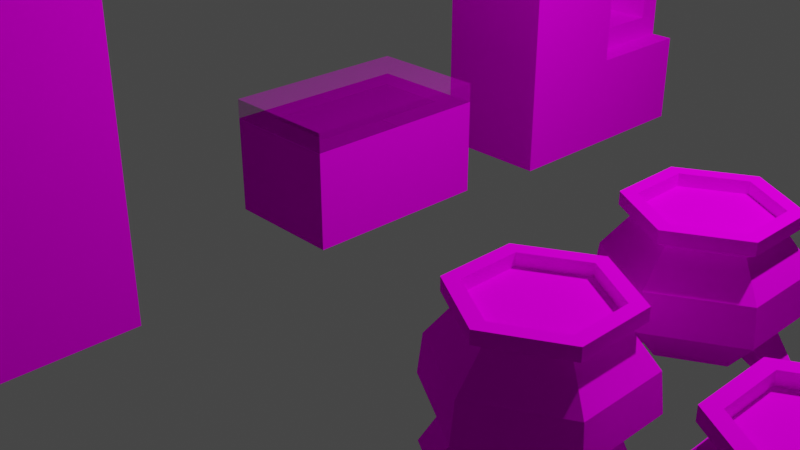 # Source: models.blend  (saved by Blender 2.83.19; exported with 4.5.12 LTS)
import bpy
from mathutils import Matrix  # noqa: F401  (used for matrix-valued properties, if any)

bpy.ops.wm.read_factory_settings(use_empty=True)
scene = bpy.context.scene
scene.name = 'Scene'

# ---- collections
col_collection = bpy.data.collections.new('Collection'); scene.collection.children.link(col_collection)

# ---- images (referenced by path relative to the original .blend; pixels are not part of the script)
import os
ASSET_DIR = os.environ.get("B2B_ASSET_DIR", "")  # directory of the original .blend (textures are referenced by path, not embedded)
HERE = os.path.dirname(os.path.abspath(__file__))  # packed textures are extracted next to this script under _unpacked/

def load_image(name, relpath, width, height, colorspace="sRGB"):
    """Load a texture the original file referenced (path relative to the .blend, or extracted next to this script)."""
    p = next((c for c in (os.path.join(HERE, relpath), os.path.join(ASSET_DIR, relpath)) if relpath and os.path.exists(c)), "")
    if p:
        img = bpy.data.images.load(p, check_existing=True)
        img.name = name
    else:  # same state as the original file: an image datablock whose file is absent (Cycles renders it pink)
        img = bpy.data.images.new(name, width, height)
        img.source = "FILE"
        img.filepath = "//" + (relpath or name)
    img.colorspace_settings.name = colorspace
    return img
img_objectatlas_png = load_image('ObjectAtlas.png', 'ObjectAtlas.png', 1024, 1024, 'sRGB')
img_objectatlas_png_003 = load_image('ObjectAtlas.png.003', 'ObjectAtlas.png', 1024, 1024, 'Non-Color')

# ---- materials (node trees are filled in below, after node groups)
mat_objectatlas = bpy.data.materials.new('ObjectAtlas')
mat_objectatlas.use_transparent_shadow = False
mat_objectatlas.diffuse_color = (1.0, 1.0, 1.0, 1.0)
mat_objectatlas.roughness = 1.0
mat_objectatlas.specular_intensity = 0.0
mat_objectatlas_001 = bpy.data.materials.new('ObjectAtlas.001')
mat_objectatlas_001.use_transparent_shadow = False
mat_objectatlas_001.diffuse_color = (1.0, 1.0, 1.0, 1.0)
mat_objectatlas_001.roughness = 1.0
mat_objectatlas_001.specular_intensity = 0.0

# ---- material node trees
mat_objectatlas.use_nodes = True; mat_objectatlas.node_tree.nodes.clear()
_N = mat_objectatlas.node_tree.nodes; _L = mat_objectatlas.node_tree.links
n0 = _N.new('ShaderNodeBsdfPrincipled'); n0.name = 'Principled BSDF'; n0.location = (10, 300)
n0.distribution = 'GGX'
n0.subsurface_method = 'BURLEY'
n0.inputs[2].default_value = 1.0
n0.inputs[3].default_value = 1.45
n0.inputs[13].default_value = 0.0
n0.inputs[27].default_value = (0.0, 0.0, 0.0, 1.0)
n0.inputs[28].default_value = 1.0
n1 = _N.new('ShaderNodeOutputMaterial'); n1.name = 'Material Output'; n1.location = (300, 300)
n2 = _N.new('ShaderNodeTexImage'); n2.name = 'Image Texture'; n2.location = (-300, 600)
n2.image = img_objectatlas_png
_L.new(n0.outputs[0], n1.inputs[0])
_L.new(n2.outputs[0], n0.inputs[0])
n1.is_active_output = True
mat_objectatlas_001.use_nodes = True; mat_objectatlas_001.node_tree.nodes.clear()
_N = mat_objectatlas_001.node_tree.nodes; _L = mat_objectatlas_001.node_tree.links
n0 = _N.new('ShaderNodeBsdfPrincipled'); n0.name = 'Principled BSDF'; n0.location = (10, 300)
n0.distribution = 'GGX'
n0.subsurface_method = 'BURLEY'
n0.inputs[2].default_value = 1.0
n0.inputs[3].default_value = 1.45
n0.inputs[13].default_value = 0.0
n0.inputs[27].default_value = (0.0, 0.0, 0.0, 1.0)
n0.inputs[28].default_value = 1.0
n1 = _N.new('ShaderNodeOutputMaterial'); n1.name = 'Material Output'; n1.location = (300, 300)
n2 = _N.new('ShaderNodeNormalMap'); n2.name = 'Normal Map'; n2.location = (-300, -300)
n2.label = 'Normal/Map'
n2.inputs[0].default_value = 0.0
n3 = _N.new('ShaderNodeTexImage'); n3.name = 'Image Texture'; n3.location = (-300, 600)
n3.image = img_objectatlas_png
n4 = _N.new('ShaderNodeTexImage'); n4.name = 'Image Texture.001'; n4.location = (-300, 0)
n4.image = img_objectatlas_png_003
_L.new(n0.outputs[0], n1.inputs[0])
_L.new(n2.outputs[0], n0.inputs[5])
_L.new(n3.outputs[0], n0.inputs[0])
_L.new(n4.outputs[0], n0.inputs[4])
n1.is_active_output = True

# ---- world
world_world = bpy.data.worlds.new('World'); scene.world = world_world
world_world.use_nodes = True; world_world.node_tree.nodes.clear()
_N = world_world.node_tree.nodes; _L = world_world.node_tree.links
n0 = _N.new('ShaderNodeOutputWorld'); n0.name = 'World Output'; n0.location = (300, 300)
n1 = _N.new('ShaderNodeBackground'); n1.name = 'Background'; n1.location = (10, 300)
n1.inputs[0].default_value = (0.05088, 0.05088, 0.05088, 1.0)
_L.new(n1.outputs[0], n0.inputs[0])
n0.is_active_output = True
world_world.color = (0.05088, 0.05088, 0.05088)
world_world.use_sun_shadow = False
world_world.sun_shadow_jitter_overblur = 0.0

# ---- cameras
cam_camera = bpy.data.cameras.new('Camera')
cam_camera.clip_end = 100.0
cam_camera.ortho_scale = 7.314

# ---- lights
light_light = bpy.data.lights.new('Light', 'POINT')
light_light.transmission_factor = 0.0
light_light.energy = 1000.0
light_light.shadow_soft_size = 0.1
light_light.shadow_maximum_resolution = 0.006
light_light.use_absolute_resolution = True

# ---- meshes
me_wardrobe = bpy.data.meshes.new('Wardrobe')
me_wardrobe.from_pydata([(0.5, 1.25, -4.053e-06), (0.5, -1.25, 3.815e-06), (-0.5, -1.25, 4.053e-06), (-0.5, 1.25, -3.815e-06), (0.5, -1.25, 1.0), (0.5, -1.25, 3.0), (-0.5, -1.25, 3.0), (-0.5, -1.25, 1.0), (0.5, 1.25, 3.0), (-0.5, 1.25, 3.0), (0.5, 1.25, 1.0), (-0.5, 1.25, 1.0), (-0.2498, 1.0, 2.75), (-0.2498, -1.0, 2.75), (-0.2498, -1.0, 1.25), (-0.2498, 1.0, 1.25), (0.5001, 1.0, 1.25), (0.5001, -1.0, 1.25), (0.5001, 1.0, 2.75), (0.5001, -1.0, 2.75), (0.7501, -1.25, 1.669e-06), (0.7501, 1.25, -6.437e-06), (0.7501, 1.25, 1.0), (0.7501, -1.25, 1.0)], [], [(0, 1, 2, 3), (4, 5, 6, 7), (5, 8, 9, 6), (8, 10, 11, 9), (12, 13, 14, 15), (11, 7, 6, 9), (16, 17, 4, 10), (18, 16, 10, 8), (17, 19, 5, 4), (19, 18, 8, 5), (15, 14, 17, 16), (12, 15, 16, 18), (14, 13, 19, 17), (13, 12, 18, 19), (3, 2, 7, 11), (0, 3, 11, 10), (2, 1, 4, 7), (20, 21, 22, 23), (23, 22, 10, 4), (20, 23, 4, 1), (22, 21, 0, 10), (21, 20, 1, 0)])
me_wardrobe.polygons.foreach_set('use_smooth', [True] * 22)
_k = set([(0, 3), (0, 21), (1, 2), (1, 20), (2, 3), (2, 7), (3, 11), (4, 5), (4, 10), (4, 23), (5, 6), (5, 8), (6, 7), (6, 9), (8, 9), (8, 10), (9, 11), (10, 22), (12, 13), (12, 15), (12, 18), (13, 14), (13, 19), (14, 15), (14, 17), (15, 16), (16, 17), (16, 18), (17, 19), (18, 19), (20, 21), (20, 23), (21, 22), (22, 23)])
me_wardrobe.attributes.new('sharp_edge', 'BOOLEAN', 'EDGE').data.foreach_set('value', [ (min(e.vertices), max(e.vertices)) in _k for e in me_wardrobe.edges])
_uv = me_wardrobe.uv_layers.new(name='UVMap')
_uv.uv.foreach_set('vector', [0.1797, 0.9062, 0.2578, 0.9062, 0.2578, 0.9375, 0.1797, 0.9375, 0.09375, 0.9375, 0.09375, 1.0, 0.0625, 1.0, 0.0625, 0.9375, 0.1797, 0.9062, 0.2578, 0.9062, 0.2578, 0.9375, 0.1797, 0.9375, 0.09375, 1.0, 0.09375, 0.9375, 0.0625, 0.9375, 0.0625, 1.0, 0.25, 0.9922, 0.1875, 0.9922, 0.1875, 0.9434, 0.25, 0.9434, 0.1016, 0.9355, 0.1797, 0.9355, 0.1797, 1.0, 0.1016, 1.0, 0.25, 0.9434, 0.1875, 0.9434, 0.1797, 0.9355, 0.2578, 0.9355, 0.25, 0.9922, 0.25, 0.9434, 0.2578, 0.9355, 0.2578, 1.0, 0.1875, 0.9434, 0.1875, 0.9922, 0.1797, 1.0, 0.1797, 0.9355, 0.1875, 0.9922, 0.25, 0.9922, 0.2578, 1.0, 0.1797, 1.0, 0.1875, 0.9434, 0.25, 0.9434, 0.25, 0.9668, 0.1875, 0.9668, 0.1875, 0.9434, 0.25, 0.9434, 0.25, 0.9668, 0.1875, 0.9668, 0.1875, 0.9434, 0.25, 0.9434, 0.25, 0.9668, 0.1875, 0.9668, 0.1875, 0.9434, 0.25, 0.9434, 0.25, 0.9668, 0.1875, 0.9668, 0.1016, 0.9062, 0.1797, 0.9063, 0.1797, 0.9355, 0.1016, 0.9355, 0.09375, 0.9062, 0.0625, 0.9062, 0.0625, 0.9375, 0.09375, 0.9375, 0.0625, 0.9063, 0.09375, 0.9063, 0.09375, 0.9375, 0.0625, 0.9375, 0.1797, 0.9063, 0.2578, 0.9062, 0.2578, 0.9355, 0.1797, 0.9355, 0.1797, 0.9355, 0.2578, 0.9355, 0.2578, 0.9434, 0.1797, 0.9434, 0.1016, 0.9063, 0.1016, 0.9375, 0.09375, 0.9375, 0.09375, 0.9063, 0.1016, 0.9375, 0.1016, 0.9062, 0.09375, 0.9062, 0.09375, 0.9375, 1.25, 1.25, -1.25, 1.25, -1.25, 1.0, 1.25, 1.0])
me_wardrobe.materials.append(mat_objectatlas)
me_wardrobe.use_remesh_fix_poles = True
me_wardrobe.use_remesh_preserve_attributes = False
me_wardrobe.use_mirror_vertex_groups = False
me_wardrobe.update()
me_wardrobe.normals_split_custom_set([tuple(v) for v in zip(*[iter([-4.647e-06, -3.171e-06, -1.0, -4.647e-06, -3.171e-06, -1.0, -2.384e-07, -3.147e-06, -1.0, -2.384e-07, -3.147e-06, -1.0, -1.271e-06, -1.0, 4.673e-06, 0.0, -1.0, -1.49e-08, 0.0, -1.0, -1.49e-08, 1.023e-12, -1.0, 3.509e-06, 3.815e-07, 3.242e-06, 1.0, 3.815e-07, 3.242e-06, 1.0, 3.815e-07, 3.242e-06, 1.0, 3.815e-07, 3.242e-06, 1.0, 0.0, 1.0, -6.705e-08, -6.355e-07, 1.0, -3.478e-06, -7.957e-13, 1.0, -2.477e-06, 0.0, 1.0, -6.705e-08, 1.0, -1.186e-07, -2.186e-07, 1.0, -1.186e-07, -2.186e-07, 1.0, -1.186e-07, -2.186e-07, 1.0, -1.186e-07, -2.186e-07, -1.0, 1.788e-07, 1.587e-06, -1.0, 1.788e-07, 1.587e-06, -1.0, 1.192e-07, 1.043e-07, -1.0, 1.192e-07, 1.043e-07, 1.0, 0.0001997, -0.0002001, 1.0, -0.0002003, -0.0002003, 1.0, -0.0002003, -0.0002003, 1.0, 0.0001997, -0.0002001, 1.0, 9.376e-05, -0.0001185, 1.0, 0.0001997, -0.0002001, 1.0, 0.0001997, -0.0002001, 1.0, 9.376e-05, -0.0001185, 1.0, -0.0002003, -0.0002003, 1.0, -9.405e-05, -0.0001188, 1.0, -9.405e-05, -0.0001188, 1.0, -0.0002003, -0.0002003, 1.0, -9.405e-05, -0.0001188, 1.0, 9.376e-05, -0.0001185, 1.0, 9.376e-05, -0.0001185, 1.0, -9.405e-05, -0.0001188, 3.179e-07, 4.172e-06, 1.0, 3.179e-07, 4.172e-06, 1.0, 3.179e-07, 4.172e-06, 1.0, 3.179e-07, 4.172e-06, 1.0, -6.064e-13, -1.0, -6.889e-07, -6.064e-13, -1.0, -6.889e-07, -6.064e-13, -1.0, -6.889e-07, -6.064e-13, -1.0, -6.889e-07, 7.948e-08, 1.0, 2.552e-12, 7.948e-08, 1.0, 2.552e-12, 7.948e-08, 1.0, 2.552e-12, 7.948e-08, 1.0, 2.552e-12, -9.538e-07, -3.994e-06, -1.0, -9.538e-07, -3.994e-06, -1.0, -9.538e-07, -3.994e-06, -1.0, -9.538e-07, -3.994e-06, -1.0, -1.0, 2.384e-07, 3.069e-06, -1.0, 2.384e-07, 3.069e-06, -1.0, 1.788e-07, 1.587e-06, -1.0, 1.788e-07, 1.587e-06, -9.533e-07, 1.0, -5.184e-06, -1.591e-12, 1.0, -4.887e-06, -7.957e-13, 1.0, -2.477e-06, -6.355e-07, 1.0, -3.478e-06, 2.046e-12, -1.0, 7.033e-06, -1.907e-06, -1.0, 7.016e-06, -1.271e-06, -1.0, 4.673e-06, 1.023e-12, -1.0, 3.509e-06, 1.0, -4.89e-07, -2.265e-06, 1.0, -4.89e-07, -2.265e-06, 1.0, -4.89e-07, -2.265e-06, 1.0, -4.89e-07, -2.265e-06, 8.77e-06, 3.195e-06, 1.0, 8.77e-06, 3.195e-06, 1.0, 8.77e-06, 3.195e-06, 1.0, 8.77e-06, 3.195e-06, 1.0, -3.813e-06, -1.0, 7e-06, -3.813e-06, -1.0, 7e-06, -1.271e-06, -1.0, 4.673e-06, -1.907e-06, -1.0, 7.016e-06, -1.907e-06, 1.0, -5.481e-06, -1.907e-06, 1.0, -5.481e-06, -9.533e-07, 1.0, -5.184e-06, -6.355e-07, 1.0, -3.478e-06, -9.056e-06, -3.195e-06, -1.0, -9.056e-06, -3.195e-06, -1.0, -4.647e-06, -3.171e-06, -1.0, -4.647e-06, -3.171e-06, -1.0])] * 3)])
me_door = bpy.data.meshes.new('Door')
me_door.from_pydata([(-1.788e-07, -1.5, 1.5), (-0.25, -1.5, 1.5), (-0.25, -1.5, -1.5), (-1.788e-07, -1.5, -1.5), (-0.25, -2.22e-07, 1.5), (-0.25, 2.667e-07, -1.5), (-1.788e-07, -2.22e-07, 1.5), (-1.788e-07, 2.667e-07, -1.5)], [], [(0, 1, 2, 3), (1, 4, 5, 2), (4, 6, 7, 5), (6, 0, 3, 7), (6, 4, 1, 0), (3, 2, 5, 7)])
me_door.polygons.foreach_set('use_smooth', [True] * 6)
_k = set([(0, 1), (0, 3), (0, 6), (1, 2), (1, 4), (2, 3), (2, 5), (3, 7), (4, 5), (4, 6), (5, 7), (6, 7)])
me_door.attributes.new('sharp_edge', 'BOOLEAN', 'EDGE').data.foreach_set('value', [ (min(e.vertices), max(e.vertices)) in _k for e in me_door.edges])
_uv = me_door.uv_layers.new(name='UVMap')
_uv.uv.foreach_set('vector', [0.05469, 1.0, 0.0469, 1.0, 0.04687, 0.9063, 0.05469, 0.9063, 0.0469, 1.0, 0.0, 1.0, 0.0, 0.9063, 0.04687, 0.9063, 0.05469, 1.0, 0.04686, 1.0, 0.04687, 0.9063, 0.05469, 0.9063, 0.0, 1.0, 0.0469, 1.0, 0.04687, 0.9063, 0.0, 0.9063, 0.0, 0.9063, 0.0, 0.8984, 0.04687, 0.8984, 0.04687, 0.9063, 0.0, 0.8984, 0.0, 0.9063, 0.04687, 0.9063, 0.04687, 0.8984])
me_door.materials.append(mat_objectatlas)
me_door.use_remesh_fix_poles = True
me_door.use_remesh_preserve_attributes = False
me_door.use_mirror_vertex_groups = False
me_door.update()
me_door.normals_split_custom_set([tuple(v) for v in zip(*[iter([0.0, -1.0, -1.987e-07, 0.0, -1.0, -1.987e-07, 0.0, -1.0, -1.987e-07, 0.0, -1.0, -1.987e-07, -1.0, -1.105e-14, 0.0, -1.0, -1.105e-14, 0.0, -1.0, -1.105e-14, 0.0, -1.0, -1.105e-14, 0.0, 0.0, 1.0, 1.629e-07, 0.0, 1.0, 1.629e-07, 0.0, 1.0, 1.629e-07, 0.0, 1.0, 1.629e-07, 1.0, -3.158e-15, 0.0, 1.0, -3.158e-15, 0.0, 1.0, -3.158e-15, 0.0, 1.0, -3.158e-15, 0.0, 0.0, -1.589e-07, 1.0, 0.0, -1.589e-07, 1.0, 0.0, -1.589e-07, 1.0, 0.0, -1.589e-07, 1.0, 0.0, 1.589e-07, -1.0, 0.0, 1.589e-07, -1.0, 0.0, 1.589e-07, -1.0, 0.0, 1.589e-07, -1.0])] * 3)])
me_door1_001 = bpy.data.meshes.new('Door1.001')
me_door1_001.from_pydata([(0.25, 1.25, -1.0), (0.25, 3.388e-07, -1.0), (-3.258e-07, 3.576e-07, -1.0), (-2.314e-07, 1.25, -1.0), (0.25, 3.388e-07, 1.0), (3.259e-07, 3.576e-07, 1.0), (0.25, 1.25, 1.0), (4.202e-07, 1.25, 1.0)], [], [(0, 1, 2, 3), (1, 4, 5, 2), (4, 6, 7, 5), (6, 0, 3, 7), (6, 4, 1, 0), (3, 2, 5, 7)])
me_door1_001.polygons.foreach_set('use_smooth', [True] * 6)
_k = set([(0, 1), (0, 3), (0, 6), (1, 2), (1, 4), (2, 3), (2, 5), (3, 7), (4, 5), (4, 6), (5, 7), (6, 7)])
me_door1_001.attributes.new('sharp_edge', 'BOOLEAN', 'EDGE').data.foreach_set('value', [ (min(e.vertices), max(e.vertices)) in _k for e in me_door1_001.edges])
_uv = me_door1_001.uv_layers.new(name='UVMap')
_uv.uv.foreach_set('vector', [0.2891, 0.9375, 0.2578, 0.9375, 0.2578, 0.9297, 0.2891, 0.9297, 0.1016, 0.9375, 0.1016, 1.0, 0.09375, 1.0, 0.09375, 0.9375, 0.2578, 0.9297, 0.2891, 0.9297, 0.2891, 0.9375, 0.2578, 0.9375, 0.09375, 1.0, 0.09375, 0.9375, 0.1016, 0.9375, 0.1016, 1.0, 0.2891, 1.0, 0.2578, 1.0, 0.2578, 0.9375, 0.2891, 0.9375, 0.2578, 0.9375, 0.2891, 0.9375, 0.2891, 1.0, 0.2578, 1.0])
me_door1_001.materials.append(mat_objectatlas)
me_door1_001.use_remesh_fix_poles = True
me_door1_001.use_remesh_preserve_attributes = False
me_door1_001.use_mirror_vertex_groups = False
me_door1_001.update()
me_door1_001.normals_split_custom_set([tuple(v) for v in zip(*[iter([-3.815e-07, 3.411e-14, -1.0, -3.815e-07, 3.411e-14, -1.0, -3.815e-07, 3.411e-14, -1.0, -3.815e-07, 3.411e-14, -1.0, -7.55e-08, -1.0, 1.137e-14, -7.55e-08, -1.0, 1.137e-14, -7.55e-08, -1.0, 1.137e-14, -7.55e-08, -1.0, 1.137e-14, 0.0, -1.705e-14, 1.0, 0.0, -1.705e-14, 1.0, 0.0, -1.705e-14, 1.0, 0.0, -1.705e-14, 1.0, 0.0, 1.0, 3.972e-08, 0.0, 1.0, 3.972e-08, 0.0, 1.0, 3.972e-08, 0.0, 1.0, 3.972e-08, 1.0, -5.96e-08, -3.278e-07, 1.0, -5.96e-08, -3.278e-07, 1.0, -5.96e-08, -3.278e-07, 1.0, -5.96e-08, -3.278e-07, -1.0, 7.55e-08, 3.258e-07, -1.0, 7.55e-08, 3.258e-07, -1.0, 7.55e-08, 3.258e-07, -1.0, 7.55e-08, 3.258e-07])] * 3)])
me_chest_002 = bpy.data.meshes.new('Chest.002')
me_chest_002.from_pydata([(0.0, -1.0, 1.0), (-1.25, -1.0, 1.0), (-1.25, -1.0, -1.629e-07), (0.0, -1.0, -1.629e-07), (-1.25, 1.0, 1.0), (-1.25, 1.0, 1.629e-07), (0.0, 1.0, 1.0), (0.0, 1.0, 1.629e-07), (-0.25, 0.75, 0.2502), (-1.0, 0.75, 0.2502), (-1.0, -0.75, 0.2502), (-0.25, -0.75, 0.2502), (-0.25, -0.75, 1.0), (-1.0, -0.75, 1.0), (-0.25, 0.75, 1.0), (-1.0, 0.75, 1.0)], [], [(0, 1, 2, 3), (1, 4, 5, 2), (4, 6, 7, 5), (6, 0, 3, 7), (8, 9, 10, 11), (3, 2, 5, 7), (12, 13, 1, 0), (14, 12, 0, 6), (13, 15, 4, 1), (15, 14, 6, 4), (11, 10, 13, 12), (8, 11, 12, 14), (10, 9, 15, 13), (9, 8, 14, 15)])
me_chest_002.polygons.foreach_set('use_smooth', [True] * 14)
_k = set([(0, 1), (0, 3), (0, 6), (1, 2), (1, 4), (2, 3), (2, 5), (3, 7), (4, 5), (4, 6), (5, 7), (6, 7), (8, 9), (8, 11), (8, 14), (9, 10), (9, 15), (10, 11), (10, 13), (11, 12), (12, 13), (12, 14), (13, 15), (14, 15)])
me_chest_002.attributes.new('sharp_edge', 'BOOLEAN', 'EDGE').data.foreach_set('value', [ (min(e.vertices), max(e.vertices)) in _k for e in me_chest_002.edges])
_uv = me_chest_002.uv_layers.new(name='UVMap')
_uv.uv.foreach_set('vector', [0.1016, 0.8867, 0.0625, 0.8867, 0.0625, 0.8555, 0.1016, 0.8555, 0.0625, 0.8477, 0.0, 0.8477, 0.0, 0.8164, 0.0625, 0.8164, 0.1016, 0.8867, 0.0625, 0.8867, 0.0625, 0.8555, 0.1016, 0.8555, 0.0625, 0.8086, 0.0, 0.8086, 2.98e-08, 0.7773, 0.0625, 0.7773, 0.05469, 0.7461, 0.05469, 0.7695, 0.007812, 0.7695, 0.007812, 0.7461, 0.0, 0.8945, 0.0, 0.8555, 0.0625, 0.8555, 0.0625, 0.8945, 0.007812, 0.7461, 0.007812, 0.7695, -7.451e-09, 0.7773, 0.0, 0.7383, 0.05469, 0.7461, 0.007812, 0.7461, 0.0, 0.7383, 0.0625, 0.7383, 0.007812, 0.7695, 0.05469, 0.7695, 0.0625, 0.7773, -7.451e-09, 0.7773, 0.05469, 0.7695, 0.05469, 0.7461, 0.0625, 0.7383, 0.0625, 0.7773, 0.007812, 0.7461, 0.05469, 0.7461, 0.05469, 0.7695, 0.007812, 0.7695, 0.007812, 0.7461, 0.05469, 0.7461, 0.05469, 0.7695, 0.007812, 0.7695, 0.007812, 0.7461, 0.05469, 0.7461, 0.05469, 0.7695, 0.007812, 0.7695, 0.007812, 0.7461, 0.05469, 0.7461, 0.05469, 0.7695, 0.007812, 0.7695])
me_chest_002.materials.append(mat_objectatlas)
me_chest_002.use_remesh_fix_poles = True
me_chest_002.use_remesh_preserve_attributes = False
me_chest_002.use_mirror_vertex_groups = False
me_chest_002.update()
me_chest_002.normals_split_custom_set([tuple(v) for v in zip(*[iter([0.0, -1.0, -9.537e-08, 0.0, -1.0, -9.537e-08, 0.0, -1.0, -9.537e-08, 0.0, -1.0, -9.537e-08, -1.0, 3.477e-08, 0.0, -1.0, 3.477e-08, 0.0, -1.0, 3.477e-08, 0.0, -1.0, 3.477e-08, 0.0, 0.0, 1.0, 1.907e-07, 0.0, 1.0, 1.907e-07, 0.0, 1.0, 1.907e-07, 0.0, 1.0, 1.907e-07, 1.0, 0.0, 0.0, 1.0, 0.0, 0.0, 1.0, 0.0, 0.0, 1.0, 0.0, 0.0, 0.0, -1.589e-07, 1.0, 0.0, -1.589e-07, 1.0, 0.0, -1.589e-07, 1.0, 0.0, -1.589e-07, 1.0, 0.0, 1.629e-07, -1.0, 0.0, 1.629e-07, -1.0, 0.0, 1.629e-07, -1.0, 0.0, 1.629e-07, -1.0, 0.0002, -0.0002002, 1.0, -0.0002, -0.0002002, 1.0, -0.0002, -0.0002002, 1.0, 0.0002, -0.0002002, 1.0, 9.395e-05, -0.0001184, 1.0, 0.0002, -0.0002002, 1.0, 0.0002, -0.0002002, 1.0, 9.395e-05, -0.0001184, 1.0, -0.0002, -0.0002002, 1.0, -9.395e-05, -0.0001184, 1.0, -9.395e-05, -0.0001184, 1.0, -0.0002, -0.0002002, 1.0, -9.395e-05, -0.0001184, 1.0, 9.395e-05, -0.0001184, 1.0, 9.395e-05, -0.0001184, 1.0, -9.395e-05, -0.0001184, 1.0, 0.0, 1.0, 1.06e-07, 0.0, 1.0, 1.06e-07, 0.0, 1.0, 1.06e-07, 0.0, 1.0, 1.06e-07, -1.0, 0.0, 0.0, -1.0, 0.0, 0.0, -1.0, 0.0, 0.0, -1.0, 0.0, 0.0, 1.0, 0.0, 0.0, 1.0, 0.0, 0.0, 1.0, 0.0, 0.0, 1.0, 0.0, 0.0, 0.0, -1.0, -1.06e-07, 0.0, -1.0, -1.06e-07, 0.0, -1.0, -1.06e-07, 0.0, -1.0, -1.06e-07])] * 3)])
me_chest_003 = bpy.data.meshes.new('Chest.003')
me_chest_003.from_pydata([(-0.4, 0.48, 0.08), (-0.4, 0.48, 1.208e-08), (-0.4, -7.248e-08, 0.08), (-0.4, 0.0, 0.0), (0.4, 0.48, 0.08), (0.4, 0.48, 1.208e-08), (0.4, -7.248e-08, 0.08), (0.4, 0.0, 0.0)], [], [(0, 1, 3, 2), (2, 3, 7, 6), (6, 7, 5, 4), (4, 5, 1, 0), (2, 6, 4, 0), (7, 3, 1, 5)])
_uv = me_chest_003.uv_layers.new(name='UVMap')
_uv.uv.foreach_set('vector', [0.1406, 0.8965, 0.1406, 0.9023, 0.1055, 0.9023, 0.1055, 0.8965, 0.125, 0.873, 0.1211, 0.873, 0.1211, 0.8496, 0.125, 0.8496, 0.1406, 0.8965, 0.1406, 0.9023, 0.1055, 0.9023, 0.1055, 0.8965, 0.1406, 0.8965, 0.1406, 0.9023, 0.1055, 0.9023, 0.1055, 0.8965, 0.123, 0.873, 0.123, 0.8496, 0.1406, 0.8496, 0.1406, 0.873, 0.123, 0.873, 0.123, 0.8965, 0.1055, 0.8965, 0.1055, 0.873])
me_chest_003.materials.append(mat_objectatlas)
me_chest_003.use_remesh_fix_poles = True
me_chest_003.use_remesh_preserve_attributes = False
me_chest_003.use_mirror_vertex_groups = False
me_chest_003.update()
me_chest_003.normals_split_custom_set([tuple(v) for v in zip(*[iter([-1.0, 9.701e-08, 0.0, -1.0, 9.701e-08, 0.0, -1.0, 9.701e-08, 0.0, -1.0, 9.701e-08, 0.0, 0.0, -1.0, -9.06e-07, 0.0, -1.0, -9.06e-07, 0.0, -1.0, -9.06e-07, 0.0, -1.0, -9.06e-07, 1.0, 0.0, 0.0, 1.0, 0.0, 0.0, 1.0, 0.0, 0.0, 1.0, 0.0, 0.0, 0.0, 1.0, 9.313e-07, 0.0, 1.0, 9.313e-07, 0.0, 1.0, 9.313e-07, 0.0, 1.0, 9.313e-07, 0.0, -1.552e-08, 1.0, 0.0, -1.552e-08, 1.0, 0.0, -1.552e-08, 1.0, 0.0, -1.552e-08, 1.0, 0.0, 2.517e-08, -1.0, 0.0, 2.517e-08, -1.0, 0.0, 2.517e-08, -1.0, 0.0, 2.517e-08, -1.0])] * 3)])
me_chest_004 = bpy.data.meshes.new('Chest.004')
me_chest_004.from_pydata([(-1.51e-05, 20.0, 100.0), (-125.0, 20.0, 100.0), (-125.0, -1.629e-05, 100.0), (-1.51e-05, -1.629e-05, 100.0), (-125.0, 20.0, -100.0), (-125.0, 1.629e-05, -100.0), (1.51e-05, 20.0, -100.0), (1.51e-05, 1.629e-05, -100.0)], [], [(0, 1, 2, 3), (1, 4, 5, 2), (4, 6, 7, 5), (6, 0, 3, 7), (3, 2, 5, 7), (0, 6, 4, 1)])
me_chest_004.polygons.foreach_set('use_smooth', [True] * 6)
_k = set([(0, 1), (0, 3), (0, 6), (1, 2), (1, 4), (2, 3), (2, 5), (3, 7), (4, 5), (4, 6), (5, 7), (6, 7)])
me_chest_004.attributes.new('sharp_edge', 'BOOLEAN', 'EDGE').data.foreach_set('value', [ (min(e.vertices), max(e.vertices)) in _k for e in me_chest_004.edges])
_uv = me_chest_004.uv_layers.new(name='UVMap')
_uv.uv.foreach_set('vector', [0.1016, 0.8945, 0.0625, 0.8945, 0.0625, 0.8867, 0.1016, 0.8867, 0.0625, 0.8164, 0.0, 0.8164, 0.0, 0.8086, 0.0625, 0.8086, 0.1016, 0.8945, 0.0625, 0.8945, 0.0625, 0.8867, 0.1016, 0.8867, 0.0625, 0.8555, 0.0, 0.8555, 2.98e-08, 0.8477, 0.0625, 0.8477, 0.0, 0.7773, 0.0, 0.7383, 0.0625, 0.7383, 0.0625, 0.7773, 0.0, 0.8945, 0.0625, 0.8945, 0.0625, 0.8555, 0.0, 0.8555])
me_chest_004.materials.append(mat_objectatlas_001)
me_chest_004.use_remesh_fix_poles = True
me_chest_004.use_remesh_preserve_attributes = False
me_chest_004.use_mirror_vertex_groups = False
me_chest_004.update()
me_chest_004.normals_split_custom_set([tuple(v) for v in zip(*[iter([-1.953e-07, -5.722e-07, 1.0, -1.953e-07, -5.722e-07, 1.0, -1.953e-07, -5.722e-07, 1.0, -1.953e-07, -5.722e-07, 1.0, -1.0, -4.883e-07, -1.526e-07, -1.0, -4.883e-07, -1.526e-07, -1.0, -4.883e-07, -1.526e-07, -1.0, -4.883e-07, -1.526e-07, 1.953e-07, 9.537e-07, -1.0, 1.953e-07, 9.537e-07, -1.0, 1.953e-07, 9.537e-07, -1.0, 1.953e-07, 9.537e-07, -1.0, 1.0, -1.514e-15, 1.51e-07, 1.0, -1.514e-15, 1.51e-07, 1.0, -1.514e-15, 1.51e-07, 1.0, -1.514e-15, 1.51e-07, 2.486e-14, -1.0, -1.629e-07, 2.486e-14, -1.0, -1.629e-07, 2.486e-14, -1.0, -1.629e-07, 2.486e-14, -1.0, -1.629e-07, -2.328e-14, 1.0, 1.611e-07, -2.328e-14, 1.0, 1.611e-07, -2.328e-14, 1.0, 1.611e-07, -2.328e-14, 1.0, 1.611e-07])] * 3)])
me_chest_005 = bpy.data.meshes.new('Chest.005')
me_chest_005.from_pydata([(-0.4, 0.48, -0.08), (-0.4, 0.48, 0.0), (-0.4, 0.0, -0.08), (-0.4, 0.0, 0.0), (0.4, 0.48, -0.08), (0.4, 0.48, 0.0), (0.4, 0.0, -0.08), (0.4, 0.0, 0.0)], [], [(0, 2, 3, 1), (2, 6, 7, 3), (6, 4, 5, 7), (4, 0, 1, 5), (2, 0, 4, 6), (7, 5, 1, 3)])
_uv = me_chest_005.uv_layers.new(name='UVMap')
_uv.uv.foreach_set('vector', [0.1406, 0.8965, 0.1055, 0.8965, 0.1055, 0.9023, 0.1406, 0.9023, 0.125, 0.873, 0.125, 0.8496, 0.1211, 0.8496, 0.1211, 0.873, 0.1406, 0.8965, 0.1055, 0.8965, 0.1055, 0.9023, 0.1406, 0.9023, 0.1406, 0.8965, 0.1055, 0.8965, 0.1055, 0.9023, 0.1406, 0.9023, 0.123, 0.873, 0.1055, 0.873, 0.1055, 0.8496, 0.123, 0.8496, 0.123, 0.873, 0.1406, 0.873, 0.1406, 0.8965, 0.123, 0.8965])
me_chest_005.materials.append(mat_objectatlas)
me_chest_005.use_remesh_fix_poles = True
me_chest_005.use_remesh_preserve_attributes = False
me_chest_005.use_mirror_vertex_groups = False
me_chest_005.update()
me_chest_005.normals_split_custom_set([tuple(v) for v in zip(*[iter([-1.0, 0.0, 0.0, -1.0, 0.0, 0.0, -1.0, 0.0, 0.0, -1.0, 0.0, 0.0, 0.0, -1.0, 0.0, 0.0, -1.0, 0.0, 0.0, -1.0, 0.0, 0.0, -1.0, 0.0, 1.0, 0.0, 0.0, 1.0, 0.0, 0.0, 1.0, 0.0, 0.0, 1.0, 0.0, 0.0, 0.0, 1.0, 0.0, 0.0, 1.0, 0.0, 0.0, 1.0, 0.0, 0.0, 1.0, 0.0, 0.0, 0.0, -1.0, 0.0, 0.0, -1.0, 0.0, 0.0, -1.0, 0.0, 0.0, -1.0, 0.0, 0.0, 1.0, 0.0, 0.0, 1.0, 0.0, 0.0, 1.0, 0.0, 0.0, 1.0])] * 3)])
me_chest_006 = bpy.data.meshes.new('Chest.006')
me_chest_006.from_pydata([(-0.4, 0.48, 0.08), (-0.4, 0.48, 1.208e-08), (-0.4, -7.248e-08, 0.08), (-0.4, 0.0, 0.0), (0.4, 0.48, 0.08), (0.4, 0.48, 1.208e-08), (0.4, -7.248e-08, 0.08), (0.4, 0.0, 0.0)], [], [(0, 1, 3, 2), (2, 3, 7, 6), (6, 7, 5, 4), (4, 5, 1, 0), (2, 6, 4, 0), (7, 3, 1, 5)])
_uv = me_chest_006.uv_layers.new(name='UVMap')
_uv.uv.foreach_set('vector', [0.1758, 0.8965, 0.1758, 0.9023, 0.1406, 0.9023, 0.1406, 0.8965, 0.1602, 0.873, 0.1562, 0.873, 0.1562, 0.8496, 0.1602, 0.8496, 0.1758, 0.8965, 0.1758, 0.9023, 0.1406, 0.9023, 0.1406, 0.8965, 0.1758, 0.8965, 0.1758, 0.9023, 0.1406, 0.9023, 0.1406, 0.8965, 0.1582, 0.873, 0.1582, 0.8496, 0.1758, 0.8496, 0.1758, 0.873, 0.1582, 0.873, 0.1582, 0.8965, 0.1406, 0.8965, 0.1406, 0.873])
me_chest_006.materials.append(mat_objectatlas)
me_chest_006.use_remesh_fix_poles = True
me_chest_006.use_remesh_preserve_attributes = False
me_chest_006.use_mirror_vertex_groups = False
me_chest_006.update()
me_chest_006.normals_split_custom_set([tuple(v) for v in zip(*[iter([-1.0, 9.701e-08, 0.0, -1.0, 9.701e-08, 0.0, -1.0, 9.701e-08, 0.0, -1.0, 9.701e-08, 0.0, 0.0, -1.0, -9.06e-07, 0.0, -1.0, -9.06e-07, 0.0, -1.0, -9.06e-07, 0.0, -1.0, -9.06e-07, 1.0, 0.0, 0.0, 1.0, 0.0, 0.0, 1.0, 0.0, 0.0, 1.0, 0.0, 0.0, 0.0, 1.0, 9.313e-07, 0.0, 1.0, 9.313e-07, 0.0, 1.0, 9.313e-07, 0.0, 1.0, 9.313e-07, 0.0, -1.552e-08, 1.0, 0.0, -1.552e-08, 1.0, 0.0, -1.552e-08, 1.0, 0.0, -1.552e-08, 1.0, 0.0, 2.517e-08, -1.0, 0.0, 2.517e-08, -1.0, 0.0, 2.517e-08, -1.0, 0.0, 2.517e-08, -1.0])] * 3)])
me_chest_007 = bpy.data.meshes.new('Chest.007')
me_chest_007.from_pydata([(-0.4, 0.48, -0.08), (-0.4, 0.48, 0.0), (-0.4, 0.0, -0.08), (-0.4, 0.0, 0.0), (0.4, 0.48, -0.08), (0.4, 0.48, 0.0), (0.4, 0.0, -0.08), (0.4, 0.0, 0.0)], [], [(0, 2, 3, 1), (2, 6, 7, 3), (6, 4, 5, 7), (4, 0, 1, 5), (2, 0, 4, 6), (7, 5, 1, 3)])
_uv = me_chest_007.uv_layers.new(name='UVMap')
_uv.uv.foreach_set('vector', [0.1758, 0.8965, 0.1406, 0.8965, 0.1406, 0.9023, 0.1758, 0.9023, 0.1602, 0.873, 0.1602, 0.8496, 0.1562, 0.8496, 0.1562, 0.873, 0.1758, 0.8965, 0.1406, 0.8965, 0.1406, 0.9023, 0.1758, 0.9023, 0.1758, 0.8965, 0.1406, 0.8965, 0.1406, 0.9023, 0.1758, 0.9023, 0.1582, 0.873, 0.1406, 0.873, 0.1406, 0.8496, 0.1582, 0.8496, 0.1582, 0.873, 0.1758, 0.873, 0.1758, 0.8965, 0.1582, 0.8965])
me_chest_007.materials.append(mat_objectatlas)
me_chest_007.use_remesh_fix_poles = True
me_chest_007.use_remesh_preserve_attributes = False
me_chest_007.use_mirror_vertex_groups = False
me_chest_007.update()
me_chest_007.normals_split_custom_set([tuple(v) for v in zip(*[iter([-1.0, 0.0, 0.0, -1.0, 0.0, 0.0, -1.0, 0.0, 0.0, -1.0, 0.0, 0.0, 0.0, -1.0, 0.0, 0.0, -1.0, 0.0, 0.0, -1.0, 0.0, 0.0, -1.0, 0.0, 1.0, 0.0, 0.0, 1.0, 0.0, 0.0, 1.0, 0.0, 0.0, 1.0, 0.0, 0.0, 0.0, 1.0, 0.0, 0.0, 1.0, 0.0, 0.0, 1.0, 0.0, 0.0, 1.0, 0.0, 0.0, 0.0, -1.0, 0.0, 0.0, -1.0, 0.0, 0.0, -1.0, 0.0, 0.0, -1.0, 0.0, 0.0, 1.0, 0.0, 0.0, 1.0, 0.0, 0.0, 1.0, 0.0, 0.0, 1.0])] * 3)])
me_chest_008 = bpy.data.meshes.new('Chest.008')
me_chest_008.from_pydata([(-0.4, 0.48, 0.08), (-0.4, 0.48, 1.208e-08), (-0.4, -7.248e-08, 0.08), (-0.4, 0.0, 0.0), (0.4, 0.48, 0.08), (0.4, 0.48, 1.208e-08), (0.4, -7.248e-08, 0.08), (0.4, 0.0, 0.0)], [], [(0, 1, 3, 2), (2, 3, 7, 6), (6, 7, 5, 4), (4, 5, 1, 0), (2, 6, 4, 0), (7, 3, 1, 5)])
_uv = me_chest_008.uv_layers.new(name='UVMap')
_uv.uv.foreach_set('vector', [0.2109, 0.8965, 0.2109, 0.9023, 0.1758, 0.9023, 0.1758, 0.8965, 0.1953, 0.873, 0.1914, 0.873, 0.1914, 0.8496, 0.1953, 0.8496, 0.2109, 0.8965, 0.2109, 0.9023, 0.1758, 0.9023, 0.1758, 0.8965, 0.2109, 0.8965, 0.2109, 0.9023, 0.1758, 0.9023, 0.1758, 0.8965, 0.1934, 0.873, 0.1934, 0.8496, 0.2109, 0.8496, 0.2109, 0.873, 0.1934, 0.873, 0.1934, 0.8965, 0.1758, 0.8965, 0.1758, 0.873])
me_chest_008.materials.append(mat_objectatlas)
me_chest_008.use_remesh_fix_poles = True
me_chest_008.use_remesh_preserve_attributes = False
me_chest_008.use_mirror_vertex_groups = False
me_chest_008.update()
me_chest_008.normals_split_custom_set([tuple(v) for v in zip(*[iter([-1.0, 9.701e-08, 0.0, -1.0, 9.701e-08, 0.0, -1.0, 9.701e-08, 0.0, -1.0, 9.701e-08, 0.0, 0.0, -1.0, -9.06e-07, 0.0, -1.0, -9.06e-07, 0.0, -1.0, -9.06e-07, 0.0, -1.0, -9.06e-07, 1.0, 0.0, 0.0, 1.0, 0.0, 0.0, 1.0, 0.0, 0.0, 1.0, 0.0, 0.0, 0.0, 1.0, 9.313e-07, 0.0, 1.0, 9.313e-07, 0.0, 1.0, 9.313e-07, 0.0, 1.0, 9.313e-07, 0.0, -1.552e-08, 1.0, 0.0, -1.552e-08, 1.0, 0.0, -1.552e-08, 1.0, 0.0, -1.552e-08, 1.0, 0.0, 2.517e-08, -1.0, 0.0, 2.517e-08, -1.0, 0.0, 2.517e-08, -1.0, 0.0, 2.517e-08, -1.0])] * 3)])
me_chest_009 = bpy.data.meshes.new('Chest.009')
me_chest_009.from_pydata([(-0.4, 0.48, -0.08), (-0.4, 0.48, 0.0), (-0.4, 0.0, -0.08), (-0.4, 0.0, 0.0), (0.4, 0.48, -0.08), (0.4, 0.48, 0.0), (0.4, 0.0, -0.08), (0.4, 0.0, 0.0)], [], [(0, 2, 3, 1), (2, 6, 7, 3), (6, 4, 5, 7), (4, 0, 1, 5), (2, 0, 4, 6), (7, 5, 1, 3)])
_uv = me_chest_009.uv_layers.new(name='UVMap')
_uv.uv.foreach_set('vector', [0.2109, 0.8965, 0.1758, 0.8965, 0.1758, 0.9023, 0.2109, 0.9023, 0.1953, 0.873, 0.1953, 0.8496, 0.1914, 0.8496, 0.1914, 0.873, 0.2109, 0.8965, 0.1758, 0.8965, 0.1758, 0.9023, 0.2109, 0.9023, 0.2109, 0.8965, 0.1758, 0.8965, 0.1758, 0.9023, 0.2109, 0.9023, 0.1934, 0.873, 0.1758, 0.873, 0.1758, 0.8496, 0.1934, 0.8496, 0.1934, 0.873, 0.2109, 0.873, 0.2109, 0.8965, 0.1934, 0.8965])
me_chest_009.materials.append(mat_objectatlas)
me_chest_009.use_remesh_fix_poles = True
me_chest_009.use_remesh_preserve_attributes = False
me_chest_009.use_mirror_vertex_groups = False
me_chest_009.update()
me_chest_009.normals_split_custom_set([tuple(v) for v in zip(*[iter([-1.0, 0.0, 0.0, -1.0, 0.0, 0.0, -1.0, 0.0, 0.0, -1.0, 0.0, 0.0, 0.0, -1.0, 0.0, 0.0, -1.0, 0.0, 0.0, -1.0, 0.0, 0.0, -1.0, 0.0, 1.0, 0.0, 0.0, 1.0, 0.0, 0.0, 1.0, 0.0, 0.0, 1.0, 0.0, 0.0, 0.0, 1.0, 0.0, 0.0, 1.0, 0.0, 0.0, 1.0, 0.0, 0.0, 1.0, 0.0, 0.0, 0.0, -1.0, 0.0, 0.0, -1.0, 0.0, 0.0, -1.0, 0.0, 0.0, -1.0, 0.0, 0.0, 1.0, 0.0, 0.0, 1.0, 0.0, 0.0, 1.0, 0.0, 0.0, 1.0])] * 3)])
me_cylinder_001 = bpy.data.meshes.new('Cylinder.001')
me_cylinder_001.from_pydata([(0.0, 0.5622, -0.5732), (0.0, 0.7, 0.5732), (0.4869, 0.2811, -0.5732), (0.6062, 0.35, 0.5732), (0.4869, -0.2811, -0.5732), (0.6062, -0.35, 0.5732), (-4.915e-08, -0.5622, -0.5732), (-6.12e-08, -0.7, 0.5732), (-0.4869, -0.2811, -0.5732), (-0.6062, -0.35, 0.5732), (-0.4869, 0.2811, -0.5732), (-0.6062, 0.35, 0.5732), (0.485, 0.28, 0.5732), (0.0, 0.56, 0.5732), (0.485, -0.28, 0.5732), (-4.896e-08, -0.56, 0.5732), (-0.485, -0.28, 0.5732), (-0.485, 0.28, 0.5732), (0.485, 0.28, 0.4585), (0.0, 0.56, 0.4585), (0.485, -0.28, 0.4585), (-4.896e-08, -0.56, 0.4585), (-0.485, -0.28, 0.4585), (-0.485, 0.28, 0.4585), (0.0, 0.7, 0.4585), (0.6062, 0.35, 0.4585), (0.6062, -0.35, 0.4585), (-6.12e-08, -0.7, 0.4585), (-0.6062, -0.35, 0.4585), (-0.6062, 0.35, 0.4585), (0.5081, 0.2934, 0.3937), (0.5081, -0.2934, 0.3937), (2.734e-09, -0.5867, 0.3937), (-0.5081, -0.2934, 0.3937), (-0.5081, 0.2934, 0.3937), (5.403e-08, 0.5867, 0.3937), (0.7099, 0.4099, 0.1011), (0.7099, -0.4099, 0.1011), (3.147e-08, -0.8197, 0.1011), (-0.7099, -0.4099, 0.1011), (-0.7099, 0.4099, 0.1011), (1.031e-07, 0.8197, 0.1011), (0.7444, 0.4298, -0.236), (0.7444, -0.4298, -0.236), (-6.063e-08, -0.8596, -0.236), (-0.7444, -0.4298, -0.236), (-0.7444, 0.4298, -0.236), (1.452e-08, 0.8596, -0.236), (-0.3216, 0.276, -0.483), (-0.07819, 0.4165, -0.483), (-0.4504, 0.3503, -0.3144), (-0.07819, 0.5652, -0.3144), (-0.517, 0.6376, -0.5963), (-0.4397, 0.593, -0.6975), (-0.2937, 0.6773, -0.6975), (-0.2937, 0.7665, -0.5963), (0.3998, 0.1406, -0.483), (0.3998, -0.1406, -0.483), (0.5286, 0.2149, -0.3144), (0.5286, -0.2149, -0.3144), (0.8107, 0.1289, -0.5963), (0.7334, 0.08433, -0.6975), (0.7334, -0.08433, -0.6975), (0.8107, -0.1289, -0.5963), (-0.07819, -0.4165, -0.483), (-0.3216, -0.276, -0.483), (-0.07819, -0.5652, -0.3144), (-0.4504, -0.3503, -0.3144), (-0.2937, -0.7665, -0.5963), (-0.2937, -0.6773, -0.6975), (-0.4397, -0.593, -0.6975), (-0.517, -0.6376, -0.5963)], [], [(24, 1, 3, 25), (25, 3, 5, 26), (26, 5, 7, 27), (27, 7, 9, 28), (1, 11, 17, 13), (28, 9, 11, 29), (29, 11, 1, 24), (0, 2, 4, 6, 8, 10), (17, 16, 22, 23), (9, 7, 15, 16), (5, 3, 12, 14), (11, 9, 16, 17), (3, 1, 13, 12), (7, 5, 14, 15), (18, 19, 23, 22, 21, 20), (15, 14, 20, 21), (12, 13, 19, 18), (13, 17, 23, 19), (16, 15, 21, 22), (14, 12, 18, 20), (34, 29, 24, 35), (33, 28, 29, 34), (32, 27, 28, 33), (31, 26, 27, 32), (30, 25, 26, 31), (35, 24, 25, 30), (41, 35, 30, 36), (36, 30, 31, 37), (37, 31, 32, 38), (38, 32, 33, 39), (39, 33, 34, 40), (40, 34, 35, 41), (46, 40, 41, 47), (45, 39, 40, 46), (44, 38, 39, 45), (43, 37, 38, 44), (42, 36, 37, 43), (47, 41, 36, 42), (0, 47, 42, 2), (2, 42, 43, 4), (4, 43, 44, 6), (6, 44, 45, 8), (8, 45, 46, 10), (10, 46, 47, 0), (49, 48, 53, 54), (50, 51, 55, 52), (53, 52, 55, 54), (51, 49, 54, 55), (48, 50, 52, 53), (57, 56, 61, 62), (58, 59, 63, 60), (61, 60, 63, 62), (59, 57, 62, 63), (56, 58, 60, 61), (65, 64, 69, 70), (66, 67, 71, 68), (69, 68, 71, 70), (67, 65, 70, 71), (64, 66, 68, 69)])
_uv = me_cylinder_001.uv_layers.new(name='UVMap')
_uv.uv.foreach_set('vector', [0.2848, 0.8219, 0.2848, 0.8298, 0.2515, 0.8298, 0.2515, 0.8219, 0.2515, 0.8219, 0.2515, 0.8298, 0.2183, 0.8298, 0.2183, 0.8219, 0.2183, 0.8219, 0.2183, 0.8298, 0.185, 0.8298, 0.185, 0.8219, 0.185, 0.8219, 0.185, 0.8298, 0.1517, 0.8298, 0.1517, 0.8219, 0.2777, 0.7496, 0.2448, 0.7306, 0.2478, 0.7288, 0.2777, 0.7461, 0.1517, 0.8219, 0.1517, 0.8298, 0.1184, 0.8298, 0.1184, 0.8219, 0.1184, 0.8219, 0.1184, 0.8298, 0.08514, 0.8298, 0.08514, 0.8219, 0.2103, 0.7533, 0.2113, 0.7527, 0.2113, 0.7516, 0.2103, 0.751, 0.2093, 0.7516, 0.2093, 0.7527, 0.2478, 0.7288, 0.2478, 0.6943, 0.2515, 0.6964, 0.2515, 0.7267, 0.2448, 0.6925, 0.2777, 0.6735, 0.2777, 0.677, 0.2478, 0.6943, 0.3107, 0.6925, 0.3107, 0.7306, 0.3076, 0.7288, 0.3076, 0.6943, 0.2448, 0.7306, 0.2448, 0.6925, 0.2478, 0.6943, 0.2478, 0.7288, 0.3107, 0.7306, 0.2777, 0.7496, 0.2777, 0.7461, 0.3076, 0.7288, 0.2777, 0.6735, 0.3107, 0.6925, 0.3076, 0.6943, 0.2777, 0.677, 0.304, 0.7267, 0.2777, 0.7419, 0.2515, 0.7267, 0.2515, 0.6964, 0.2777, 0.6812, 0.304, 0.6964, 0.2777, 0.677, 0.3076, 0.6943, 0.304, 0.6964, 0.2777, 0.6812, 0.3076, 0.7288, 0.2777, 0.7461, 0.2777, 0.7419, 0.304, 0.7267, 0.2777, 0.7461, 0.2478, 0.7288, 0.2515, 0.7267, 0.2777, 0.7419, 0.2478, 0.6943, 0.2777, 0.677, 0.2777, 0.6812, 0.2515, 0.6964, 0.3076, 0.6943, 0.3076, 0.7288, 0.304, 0.7267, 0.304, 0.6964, 0.1184, 0.8175, 0.1184, 0.8219, 0.08514, 0.8219, 0.08514, 0.8175, 0.1517, 0.8175, 0.1517, 0.8219, 0.1184, 0.8219, 0.1184, 0.8175, 0.185, 0.8175, 0.185, 0.8219, 0.1517, 0.8219, 0.1517, 0.8175, 0.2183, 0.8175, 0.2183, 0.8219, 0.185, 0.8219, 0.185, 0.8175, 0.2515, 0.8175, 0.2515, 0.8219, 0.2183, 0.8219, 0.2183, 0.8175, 0.2848, 0.8175, 0.2848, 0.8219, 0.2515, 0.8219, 0.2515, 0.8175, 0.2848, 0.7974, 0.2848, 0.8175, 0.2515, 0.8175, 0.2515, 0.7974, 0.2515, 0.7974, 0.2515, 0.8175, 0.2183, 0.8175, 0.2183, 0.7974, 0.2183, 0.7974, 0.2183, 0.8175, 0.185, 0.8175, 0.185, 0.7974, 0.185, 0.7974, 0.185, 0.8175, 0.1517, 0.8175, 0.1517, 0.7974, 0.1517, 0.7974, 0.1517, 0.8175, 0.1184, 0.8175, 0.1184, 0.7974, 0.1184, 0.7974, 0.1184, 0.8175, 0.08514, 0.8175, 0.08514, 0.7974, 0.1184, 0.7742, 0.1184, 0.7974, 0.08514, 0.7974, 0.08514, 0.7742, 0.1517, 0.7742, 0.1517, 0.7974, 0.1184, 0.7974, 0.1184, 0.7742, 0.185, 0.7742, 0.185, 0.7974, 0.1517, 0.7974, 0.1517, 0.7742, 0.2183, 0.7742, 0.2183, 0.7974, 0.185, 0.7974, 0.185, 0.7742, 0.2515, 0.7742, 0.2515, 0.7974, 0.2183, 0.7974, 0.2183, 0.7742, 0.2848, 0.7742, 0.2848, 0.7974, 0.2515, 0.7974, 0.2515, 0.7742, 0.2848, 0.7511, 0.2848, 0.7742, 0.2515, 0.7742, 0.2515, 0.7511, 0.2515, 0.7511, 0.2515, 0.7742, 0.2183, 0.7742, 0.2183, 0.7511, 0.2183, 0.7511, 0.2183, 0.7742, 0.185, 0.7742, 0.185, 0.7511, 0.185, 0.7511, 0.185, 0.7742, 0.1517, 0.7742, 0.1517, 0.7511, 0.1517, 0.7511, 0.1517, 0.7742, 0.1184, 0.7742, 0.1184, 0.7511, 0.1184, 0.7511, 0.1184, 0.7742, 0.08514, 0.7742, 0.08514, 0.7511, 0.2088, 0.7577, 0.2111, 0.7577, 0.2111, 0.76, 0.2088, 0.76, 0.2088, 0.7577, 0.2111, 0.7577, 0.2111, 0.76, 0.2088, 0.76, 0.2088, 0.7577, 0.2111, 0.7577, 0.2111, 0.76, 0.2088, 0.76, 0.2088, 0.7577, 0.2111, 0.7577, 0.2111, 0.76, 0.2088, 0.76, 0.2088, 0.7577, 0.2111, 0.7577, 0.2111, 0.76, 0.2088, 0.76, 0.2088, 0.7577, 0.2111, 0.7577, 0.2111, 0.76, 0.2088, 0.76, 0.2088, 0.7577, 0.2111, 0.7577, 0.2111, 0.76, 0.2088, 0.76, 0.2088, 0.7577, 0.2111, 0.7577, 0.2111, 0.76, 0.2088, 0.76, 0.2088, 0.7577, 0.2111, 0.7577, 0.2111, 0.76, 0.2088, 0.76, 0.2088, 0.7577, 0.2111, 0.7577, 0.2111, 0.76, 0.2088, 0.76, 0.2088, 0.7577, 0.2111, 0.7577, 0.2111, 0.76, 0.2088, 0.76, 0.2088, 0.7577, 0.2111, 0.7577, 0.2111, 0.76, 0.2088, 0.76, 0.2088, 0.7577, 0.2111, 0.7577, 0.2111, 0.76, 0.2088, 0.76, 0.2088, 0.7577, 0.2111, 0.7577, 0.2111, 0.76, 0.2088, 0.76, 0.2088, 0.7577, 0.2111, 0.7577, 0.2111, 0.76, 0.2088, 0.76])
me_cylinder_001.materials.append(mat_objectatlas)
me_cylinder_001.use_remesh_fix_poles = True
me_cylinder_001.use_remesh_preserve_attributes = False
me_cylinder_001.use_mirror_vertex_groups = False
me_cylinder_001.update()
me_cylinder_005 = bpy.data.meshes.new('Cylinder.005')
me_cylinder_005.from_pydata([(0.0, 0.5622, -0.5732), (0.0, 0.7, 0.5732), (0.4869, 0.2811, -0.5732), (0.6062, 0.35, 0.5732), (0.4869, -0.2811, -0.5732), (0.6062, -0.35, 0.5732), (-4.915e-08, -0.5622, -0.5732), (-6.12e-08, -0.7, 0.5732), (-0.4869, -0.2811, -0.5732), (-0.6062, -0.35, 0.5732), (-0.4869, 0.2811, -0.5732), (-0.6062, 0.35, 0.5732), (0.485, 0.28, 0.5732), (0.0, 0.56, 0.5732), (0.485, -0.28, 0.5732), (-4.896e-08, -0.56, 0.5732), (-0.485, -0.28, 0.5732), (-0.485, 0.28, 0.5732), (0.485, 0.28, 0.4585), (0.0, 0.56, 0.4585), (0.485, -0.28, 0.4585), (-4.896e-08, -0.56, 0.4585), (-0.485, -0.28, 0.4585), (-0.485, 0.28, 0.4585), (0.0, 0.7, 0.4585), (0.6062, 0.35, 0.4585), (0.6062, -0.35, 0.4585), (-6.12e-08, -0.7, 0.4585), (-0.6062, -0.35, 0.4585), (-0.6062, 0.35, 0.4585), (0.5081, 0.2934, 0.3937), (0.5081, -0.2934, 0.3937), (2.734e-09, -0.5867, 0.3937), (-0.5081, -0.2934, 0.3937), (-0.5081, 0.2934, 0.3937), (5.403e-08, 0.5867, 0.3937), (0.7099, 0.4099, 0.1011), (0.7099, -0.4099, 0.1011), (3.147e-08, -0.8197, 0.1011), (-0.7099, -0.4099, 0.1011), (-0.7099, 0.4099, 0.1011), (1.031e-07, 0.8197, 0.1011), (0.7444, 0.4298, -0.236), (0.7444, -0.4298, -0.236), (-6.063e-08, -0.8596, -0.236), (-0.7444, -0.4298, -0.236), (-0.7444, 0.4298, -0.236), (1.452e-08, 0.8596, -0.236), (-0.3216, 0.276, -0.483), (-0.07819, 0.4165, -0.483), (-0.4504, 0.3503, -0.3144), (-0.07819, 0.5652, -0.3144), (-0.517, 0.6376, -0.5963), (-0.4397, 0.593, -0.6975), (-0.2937, 0.6773, -0.6975), (-0.2937, 0.7665, -0.5963), (0.3998, 0.1406, -0.483), (0.3998, -0.1406, -0.483), (0.5286, 0.2149, -0.3144), (0.5286, -0.2149, -0.3144), (0.8107, 0.1289, -0.5963), (0.7334, 0.08433, -0.6975), (0.7334, -0.08433, -0.6975), (0.8107, -0.1289, -0.5963), (-0.07819, -0.4165, -0.483), (-0.3216, -0.276, -0.483), (-0.07819, -0.5652, -0.3144), (-0.4504, -0.3503, -0.3144), (-0.2937, -0.7665, -0.5963), (-0.2937, -0.6773, -0.6975), (-0.4397, -0.593, -0.6975), (-0.517, -0.6376, -0.5963)], [], [(24, 1, 3, 25), (25, 3, 5, 26), (26, 5, 7, 27), (27, 7, 9, 28), (1, 11, 17, 13), (28, 9, 11, 29), (29, 11, 1, 24), (0, 2, 4, 6, 8, 10), (17, 16, 22, 23), (9, 7, 15, 16), (5, 3, 12, 14), (11, 9, 16, 17), (3, 1, 13, 12), (7, 5, 14, 15), (18, 19, 23, 22, 21, 20), (15, 14, 20, 21), (12, 13, 19, 18), (13, 17, 23, 19), (16, 15, 21, 22), (14, 12, 18, 20), (34, 29, 24, 35), (33, 28, 29, 34), (32, 27, 28, 33), (31, 26, 27, 32), (30, 25, 26, 31), (35, 24, 25, 30), (41, 35, 30, 36), (36, 30, 31, 37), (37, 31, 32, 38), (38, 32, 33, 39), (39, 33, 34, 40), (40, 34, 35, 41), (46, 40, 41, 47), (45, 39, 40, 46), (44, 38, 39, 45), (43, 37, 38, 44), (42, 36, 37, 43), (47, 41, 36, 42), (0, 47, 42, 2), (2, 42, 43, 4), (4, 43, 44, 6), (6, 44, 45, 8), (8, 45, 46, 10), (10, 46, 47, 0), (49, 48, 53, 54), (50, 51, 55, 52), (53, 52, 55, 54), (51, 49, 54, 55), (48, 50, 52, 53), (57, 56, 61, 62), (58, 59, 63, 60), (61, 60, 63, 62), (59, 57, 62, 63), (56, 58, 60, 61), (65, 64, 69, 70), (66, 67, 71, 68), (69, 68, 71, 70), (67, 65, 70, 71), (64, 66, 68, 69)])
_uv = me_cylinder_005.uv_layers.new(name='UVMap')
_uv.uv.foreach_set('vector', [0.2848, 0.8219, 0.2848, 0.8298, 0.2515, 0.8298, 0.2515, 0.8219, 0.2515, 0.8219, 0.2515, 0.8298, 0.2183, 0.8298, 0.2183, 0.8219, 0.2183, 0.8219, 0.2183, 0.8298, 0.185, 0.8298, 0.185, 0.8219, 0.185, 0.8219, 0.185, 0.8298, 0.1517, 0.8298, 0.1517, 0.8219, 0.1214, 0.7496, 0.0884, 0.7306, 0.09144, 0.7288, 0.1214, 0.7461, 0.1517, 0.8219, 0.1517, 0.8298, 0.1184, 0.8298, 0.1184, 0.8219, 0.1184, 0.8219, 0.1184, 0.8298, 0.08514, 0.8298, 0.08514, 0.8219, 0.2103, 0.7533, 0.2113, 0.7527, 0.2113, 0.7516, 0.2103, 0.751, 0.2093, 0.7516, 0.2093, 0.7527, 0.09144, 0.7288, 0.09144, 0.6943, 0.09508, 0.6964, 0.09508, 0.7267, 0.0884, 0.6925, 0.1214, 0.6735, 0.1214, 0.677, 0.09144, 0.6943, 0.1543, 0.6925, 0.1543, 0.7306, 0.1513, 0.7288, 0.1513, 0.6943, 0.0884, 0.7306, 0.0884, 0.6925, 0.09144, 0.6943, 0.09144, 0.7288, 0.1543, 0.7306, 0.1214, 0.7496, 0.1214, 0.7461, 0.1513, 0.7288, 0.1214, 0.6735, 0.1543, 0.6925, 0.1513, 0.6943, 0.1214, 0.677, 0.1476, 0.7267, 0.1214, 0.7419, 0.09508, 0.7267, 0.09508, 0.6964, 0.1214, 0.6812, 0.1476, 0.6964, 0.1214, 0.677, 0.1513, 0.6943, 0.1476, 0.6964, 0.1214, 0.6812, 0.1513, 0.7288, 0.1214, 0.7461, 0.1214, 0.7419, 0.1476, 0.7267, 0.1214, 0.7461, 0.09144, 0.7288, 0.09508, 0.7267, 0.1214, 0.7419, 0.09144, 0.6943, 0.1214, 0.677, 0.1214, 0.6812, 0.09508, 0.6964, 0.1513, 0.6943, 0.1513, 0.7288, 0.1476, 0.7267, 0.1476, 0.6964, 0.1184, 0.8175, 0.1184, 0.8219, 0.08514, 0.8219, 0.08514, 0.8175, 0.1517, 0.8175, 0.1517, 0.8219, 0.1184, 0.8219, 0.1184, 0.8175, 0.185, 0.8175, 0.185, 0.8219, 0.1517, 0.8219, 0.1517, 0.8175, 0.2183, 0.8175, 0.2183, 0.8219, 0.185, 0.8219, 0.185, 0.8175, 0.2515, 0.8175, 0.2515, 0.8219, 0.2183, 0.8219, 0.2183, 0.8175, 0.2848, 0.8175, 0.2848, 0.8219, 0.2515, 0.8219, 0.2515, 0.8175, 0.2848, 0.7974, 0.2848, 0.8175, 0.2515, 0.8175, 0.2515, 0.7974, 0.2515, 0.7974, 0.2515, 0.8175, 0.2183, 0.8175, 0.2183, 0.7974, 0.2183, 0.7974, 0.2183, 0.8175, 0.185, 0.8175, 0.185, 0.7974, 0.185, 0.7974, 0.185, 0.8175, 0.1517, 0.8175, 0.1517, 0.7974, 0.1517, 0.7974, 0.1517, 0.8175, 0.1184, 0.8175, 0.1184, 0.7974, 0.1184, 0.7974, 0.1184, 0.8175, 0.08514, 0.8175, 0.08514, 0.7974, 0.1184, 0.7742, 0.1184, 0.7974, 0.08514, 0.7974, 0.08514, 0.7742, 0.1517, 0.7742, 0.1517, 0.7974, 0.1184, 0.7974, 0.1184, 0.7742, 0.185, 0.7742, 0.185, 0.7974, 0.1517, 0.7974, 0.1517, 0.7742, 0.2183, 0.7742, 0.2183, 0.7974, 0.185, 0.7974, 0.185, 0.7742, 0.2515, 0.7742, 0.2515, 0.7974, 0.2183, 0.7974, 0.2183, 0.7742, 0.2848, 0.7742, 0.2848, 0.7974, 0.2515, 0.7974, 0.2515, 0.7742, 0.2848, 0.7511, 0.2848, 0.7742, 0.2515, 0.7742, 0.2515, 0.7511, 0.2515, 0.7511, 0.2515, 0.7742, 0.2183, 0.7742, 0.2183, 0.7511, 0.2183, 0.7511, 0.2183, 0.7742, 0.185, 0.7742, 0.185, 0.7511, 0.185, 0.7511, 0.185, 0.7742, 0.1517, 0.7742, 0.1517, 0.7511, 0.1517, 0.7511, 0.1517, 0.7742, 0.1184, 0.7742, 0.1184, 0.7511, 0.1184, 0.7511, 0.1184, 0.7742, 0.08514, 0.7742, 0.08514, 0.7511, 0.2088, 0.7577, 0.2111, 0.7577, 0.2111, 0.76, 0.2088, 0.76, 0.2088, 0.7577, 0.2111, 0.7577, 0.2111, 0.76, 0.2088, 0.76, 0.2088, 0.7577, 0.2111, 0.7577, 0.2111, 0.76, 0.2088, 0.76, 0.2088, 0.7577, 0.2111, 0.7577, 0.2111, 0.76, 0.2088, 0.76, 0.2088, 0.7577, 0.2111, 0.7577, 0.2111, 0.76, 0.2088, 0.76, 0.2088, 0.7577, 0.2111, 0.7577, 0.2111, 0.76, 0.2088, 0.76, 0.2088, 0.7577, 0.2111, 0.7577, 0.2111, 0.76, 0.2088, 0.76, 0.2088, 0.7577, 0.2111, 0.7577, 0.2111, 0.76, 0.2088, 0.76, 0.2088, 0.7577, 0.2111, 0.7577, 0.2111, 0.76, 0.2088, 0.76, 0.2088, 0.7577, 0.2111, 0.7577, 0.2111, 0.76, 0.2088, 0.76, 0.2088, 0.7577, 0.2111, 0.7577, 0.2111, 0.76, 0.2088, 0.76, 0.2088, 0.7577, 0.2111, 0.7577, 0.2111, 0.76, 0.2088, 0.76, 0.2088, 0.7577, 0.2111, 0.7577, 0.2111, 0.76, 0.2088, 0.76, 0.2088, 0.7577, 0.2111, 0.7577, 0.2111, 0.76, 0.2088, 0.76, 0.2088, 0.7577, 0.2111, 0.7577, 0.2111, 0.76, 0.2088, 0.76])
me_cylinder_005.materials.append(mat_objectatlas)
me_cylinder_005.use_remesh_fix_poles = True
me_cylinder_005.use_remesh_preserve_attributes = False
me_cylinder_005.use_mirror_vertex_groups = False
me_cylinder_005.update()
me_cylinder_006 = bpy.data.meshes.new('Cylinder.006')
me_cylinder_006.from_pydata([(0.0, 0.5622, -0.5732), (0.0, 0.7, 0.5732), (0.4869, 0.2811, -0.5732), (0.6062, 0.35, 0.5732), (0.4869, -0.2811, -0.5732), (0.6062, -0.35, 0.5732), (-4.915e-08, -0.5622, -0.5732), (-6.12e-08, -0.7, 0.5732), (-0.4869, -0.2811, -0.5732), (-0.6062, -0.35, 0.5732), (-0.4869, 0.2811, -0.5732), (-0.6062, 0.35, 0.5732), (0.485, 0.28, 0.5732), (0.0, 0.56, 0.5732), (0.485, -0.28, 0.5732), (-4.896e-08, -0.56, 0.5732), (-0.485, -0.28, 0.5732), (-0.485, 0.28, 0.5732), (0.485, 0.28, 0.4585), (0.0, 0.56, 0.4585), (0.485, -0.28, 0.4585), (-4.896e-08, -0.56, 0.4585), (-0.485, -0.28, 0.4585), (-0.485, 0.28, 0.4585), (0.0, 0.7, 0.4585), (0.6062, 0.35, 0.4585), (0.6062, -0.35, 0.4585), (-6.12e-08, -0.7, 0.4585), (-0.6062, -0.35, 0.4585), (-0.6062, 0.35, 0.4585), (0.5081, 0.2934, 0.3937), (0.5081, -0.2934, 0.3937), (2.734e-09, -0.5867, 0.3937), (-0.5081, -0.2934, 0.3937), (-0.5081, 0.2934, 0.3937), (5.403e-08, 0.5867, 0.3937), (0.7099, 0.4099, 0.1011), (0.7099, -0.4099, 0.1011), (3.147e-08, -0.8197, 0.1011), (-0.7099, -0.4099, 0.1011), (-0.7099, 0.4099, 0.1011), (1.031e-07, 0.8197, 0.1011), (0.7444, 0.4298, -0.236), (0.7444, -0.4298, -0.236), (-6.063e-08, -0.8596, -0.236), (-0.7444, -0.4298, -0.236), (-0.7444, 0.4298, -0.236), (1.452e-08, 0.8596, -0.236), (-0.3216, 0.276, -0.483), (-0.07819, 0.4165, -0.483), (-0.4504, 0.3503, -0.3144), (-0.07819, 0.5652, -0.3144), (-0.517, 0.6376, -0.5963), (-0.4397, 0.593, -0.6975), (-0.2937, 0.6773, -0.6975), (-0.2937, 0.7665, -0.5963), (0.3998, 0.1406, -0.483), (0.3998, -0.1406, -0.483), (0.5286, 0.2149, -0.3144), (0.5286, -0.2149, -0.3144), (0.8107, 0.1289, -0.5963), (0.7334, 0.08433, -0.6975), (0.7334, -0.08433, -0.6975), (0.8107, -0.1289, -0.5963), (-0.07819, -0.4165, -0.483), (-0.3216, -0.276, -0.483), (-0.07819, -0.5652, -0.3144), (-0.4504, -0.3503, -0.3144), (-0.2937, -0.7665, -0.5963), (-0.2937, -0.6773, -0.6975), (-0.4397, -0.593, -0.6975), (-0.517, -0.6376, -0.5963)], [], [(24, 1, 3, 25), (25, 3, 5, 26), (26, 5, 7, 27), (27, 7, 9, 28), (1, 11, 17, 13), (28, 9, 11, 29), (29, 11, 1, 24), (0, 2, 4, 6, 8, 10), (17, 16, 22, 23), (9, 7, 15, 16), (5, 3, 12, 14), (11, 9, 16, 17), (3, 1, 13, 12), (7, 5, 14, 15), (18, 19, 23, 22, 21, 20), (15, 14, 20, 21), (12, 13, 19, 18), (13, 17, 23, 19), (16, 15, 21, 22), (14, 12, 18, 20), (34, 29, 24, 35), (33, 28, 29, 34), (32, 27, 28, 33), (31, 26, 27, 32), (30, 25, 26, 31), (35, 24, 25, 30), (41, 35, 30, 36), (36, 30, 31, 37), (37, 31, 32, 38), (38, 32, 33, 39), (39, 33, 34, 40), (40, 34, 35, 41), (46, 40, 41, 47), (45, 39, 40, 46), (44, 38, 39, 45), (43, 37, 38, 44), (42, 36, 37, 43), (47, 41, 36, 42), (0, 47, 42, 2), (2, 42, 43, 4), (4, 43, 44, 6), (6, 44, 45, 8), (8, 45, 46, 10), (10, 46, 47, 0), (49, 48, 53, 54), (50, 51, 55, 52), (53, 52, 55, 54), (51, 49, 54, 55), (48, 50, 52, 53), (57, 56, 61, 62), (58, 59, 63, 60), (61, 60, 63, 62), (59, 57, 62, 63), (56, 58, 60, 61), (65, 64, 69, 70), (66, 67, 71, 68), (69, 68, 71, 70), (67, 65, 70, 71), (64, 66, 68, 69)])
_uv = me_cylinder_006.uv_layers.new(name='UVMap')
_uv.uv.foreach_set('vector', [0.2848, 0.8219, 0.2848, 0.8298, 0.2515, 0.8298, 0.2515, 0.8219, 0.2515, 0.8219, 0.2515, 0.8298, 0.2183, 0.8298, 0.2183, 0.8219, 0.2183, 0.8219, 0.2183, 0.8298, 0.185, 0.8298, 0.185, 0.8219, 0.185, 0.8219, 0.185, 0.8298, 0.1517, 0.8298, 0.1517, 0.8219, 0.1992, 0.7496, 0.1662, 0.7306, 0.1693, 0.7288, 0.1992, 0.7461, 0.1517, 0.8219, 0.1517, 0.8298, 0.1184, 0.8298, 0.1184, 0.8219, 0.1184, 0.8219, 0.1184, 0.8298, 0.08514, 0.8298, 0.08514, 0.8219, 0.2103, 0.7533, 0.2113, 0.7527, 0.2113, 0.7516, 0.2103, 0.751, 0.2093, 0.7516, 0.2093, 0.7527, 0.1693, 0.7288, 0.1693, 0.6943, 0.1729, 0.6964, 0.1729, 0.7267, 0.1662, 0.6925, 0.1992, 0.6735, 0.1992, 0.677, 0.1693, 0.6943, 0.2321, 0.6925, 0.2321, 0.7306, 0.2291, 0.7288, 0.2291, 0.6943, 0.1662, 0.7306, 0.1662, 0.6925, 0.1693, 0.6943, 0.1693, 0.7288, 0.2321, 0.7306, 0.1992, 0.7496, 0.1992, 0.7461, 0.2291, 0.7288, 0.1992, 0.6735, 0.2321, 0.6925, 0.2291, 0.6943, 0.1992, 0.677, 0.2254, 0.7267, 0.1992, 0.7419, 0.1729, 0.7267, 0.1729, 0.6964, 0.1992, 0.6812, 0.2254, 0.6964, 0.1992, 0.677, 0.2291, 0.6943, 0.2254, 0.6964, 0.1992, 0.6812, 0.2291, 0.7288, 0.1992, 0.7461, 0.1992, 0.7419, 0.2254, 0.7267, 0.1992, 0.7461, 0.1693, 0.7288, 0.1729, 0.7267, 0.1992, 0.7419, 0.1693, 0.6943, 0.1992, 0.677, 0.1992, 0.6812, 0.1729, 0.6964, 0.2291, 0.6943, 0.2291, 0.7288, 0.2254, 0.7267, 0.2254, 0.6964, 0.1184, 0.8175, 0.1184, 0.8219, 0.08514, 0.8219, 0.08514, 0.8175, 0.1517, 0.8175, 0.1517, 0.8219, 0.1184, 0.8219, 0.1184, 0.8175, 0.185, 0.8175, 0.185, 0.8219, 0.1517, 0.8219, 0.1517, 0.8175, 0.2183, 0.8175, 0.2183, 0.8219, 0.185, 0.8219, 0.185, 0.8175, 0.2515, 0.8175, 0.2515, 0.8219, 0.2183, 0.8219, 0.2183, 0.8175, 0.2848, 0.8175, 0.2848, 0.8219, 0.2515, 0.8219, 0.2515, 0.8175, 0.2848, 0.7974, 0.2848, 0.8175, 0.2515, 0.8175, 0.2515, 0.7974, 0.2515, 0.7974, 0.2515, 0.8175, 0.2183, 0.8175, 0.2183, 0.7974, 0.2183, 0.7974, 0.2183, 0.8175, 0.185, 0.8175, 0.185, 0.7974, 0.185, 0.7974, 0.185, 0.8175, 0.1517, 0.8175, 0.1517, 0.7974, 0.1517, 0.7974, 0.1517, 0.8175, 0.1184, 0.8175, 0.1184, 0.7974, 0.1184, 0.7974, 0.1184, 0.8175, 0.08514, 0.8175, 0.08514, 0.7974, 0.1184, 0.7742, 0.1184, 0.7974, 0.08514, 0.7974, 0.08514, 0.7742, 0.1517, 0.7742, 0.1517, 0.7974, 0.1184, 0.7974, 0.1184, 0.7742, 0.185, 0.7742, 0.185, 0.7974, 0.1517, 0.7974, 0.1517, 0.7742, 0.2183, 0.7742, 0.2183, 0.7974, 0.185, 0.7974, 0.185, 0.7742, 0.2515, 0.7742, 0.2515, 0.7974, 0.2183, 0.7974, 0.2183, 0.7742, 0.2848, 0.7742, 0.2848, 0.7974, 0.2515, 0.7974, 0.2515, 0.7742, 0.2848, 0.7511, 0.2848, 0.7742, 0.2515, 0.7742, 0.2515, 0.7511, 0.2515, 0.7511, 0.2515, 0.7742, 0.2183, 0.7742, 0.2183, 0.7511, 0.2183, 0.7511, 0.2183, 0.7742, 0.185, 0.7742, 0.185, 0.7511, 0.185, 0.7511, 0.185, 0.7742, 0.1517, 0.7742, 0.1517, 0.7511, 0.1517, 0.7511, 0.1517, 0.7742, 0.1184, 0.7742, 0.1184, 0.7511, 0.1184, 0.7511, 0.1184, 0.7742, 0.08514, 0.7742, 0.08514, 0.7511, 0.2088, 0.7577, 0.2111, 0.7577, 0.2111, 0.76, 0.2088, 0.76, 0.2088, 0.7577, 0.2111, 0.7577, 0.2111, 0.76, 0.2088, 0.76, 0.2088, 0.7577, 0.2111, 0.7577, 0.2111, 0.76, 0.2088, 0.76, 0.2088, 0.7577, 0.2111, 0.7577, 0.2111, 0.76, 0.2088, 0.76, 0.2088, 0.7577, 0.2111, 0.7577, 0.2111, 0.76, 0.2088, 0.76, 0.2088, 0.7577, 0.2111, 0.7577, 0.2111, 0.76, 0.2088, 0.76, 0.2088, 0.7577, 0.2111, 0.7577, 0.2111, 0.76, 0.2088, 0.76, 0.2088, 0.7577, 0.2111, 0.7577, 0.2111, 0.76, 0.2088, 0.76, 0.2088, 0.7577, 0.2111, 0.7577, 0.2111, 0.76, 0.2088, 0.76, 0.2088, 0.7577, 0.2111, 0.7577, 0.2111, 0.76, 0.2088, 0.76, 0.2088, 0.7577, 0.2111, 0.7577, 0.2111, 0.76, 0.2088, 0.76, 0.2088, 0.7577, 0.2111, 0.7577, 0.2111, 0.76, 0.2088, 0.76, 0.2088, 0.7577, 0.2111, 0.7577, 0.2111, 0.76, 0.2088, 0.76, 0.2088, 0.7577, 0.2111, 0.7577, 0.2111, 0.76, 0.2088, 0.76, 0.2088, 0.7577, 0.2111, 0.7577, 0.2111, 0.76, 0.2088, 0.76])
me_cylinder_006.materials.append(mat_objectatlas)
me_cylinder_006.use_remesh_fix_poles = True
me_cylinder_006.use_remesh_preserve_attributes = False
me_cylinder_006.use_mirror_vertex_groups = False
me_cylinder_006.update()

# ---- objects
ob_light = bpy.data.objects.new('Light', light_light)
ob_camera = bpy.data.objects.new('Camera', cam_camera)
ob_wardrobe = bpy.data.objects.new('Wardrobe', me_wardrobe)
ob_door = bpy.data.objects.new('Door', me_door)
ob_wardrobedoor = bpy.data.objects.new('WardrobeDoor', me_door1_001)
ob_chest_002 = bpy.data.objects.new('Chest.002', me_chest_002)
ob_book = bpy.data.objects.new('Book', me_chest_003)
ob_chest_001 = bpy.data.objects.new('Chest.001', me_chest_004)
ob_book_001 = bpy.data.objects.new('Book.001', me_chest_005)
ob_book_002 = bpy.data.objects.new('Book.002', me_chest_006)
ob_book_003 = bpy.data.objects.new('Book.003', me_chest_007)
ob_book_004 = bpy.data.objects.new('Book.004', me_chest_008)
ob_book_005 = bpy.data.objects.new('Book.005', me_chest_009)
ob_cauldronred = bpy.data.objects.new('CauldronRed', me_cylinder_001)
ob_cauldrongreen = bpy.data.objects.new('CauldronGreen', me_cylinder_005)
ob_cauldronblue = bpy.data.objects.new('CauldronBlue', me_cylinder_006)

# ---- transforms, parenting, visibility, modifiers, constraints
ob_light.location = (4.076, 1.005, 5.904)
ob_light.rotation_euler = (0.6503, 0.05522, 1.866)
ob_light.lock_rotations_4d = False
ob_light.empty_display_type = 'ARROWS'
ob_light.color = (0.0, 0.0, 0.0, 0.0)
ob_light.lineart.crease_threshold = 0.0
ob_camera.location = (7.359, -6.926, 4.958)
ob_camera.rotation_euler = (1.109, 0.0, 0.8149)
ob_camera.lock_rotations_4d = False
ob_camera.empty_display_type = 'ARROWS'
ob_camera.color = (0.0, 0.0, 0.0, 0.0)
ob_camera.display_type = 'WIRE'
ob_camera.lineart.crease_threshold = 0.0
ob_wardrobe.location = (-0.625, 3.125, -0.0001051)
ob_wardrobe.lineart.crease_threshold = 0.0
ob_door.location = (0.0, -3.0, 1.5)
ob_door.lineart.crease_threshold = 0.0
ob_wardrobedoor.location = (-0.125, 1.875, 2.0)
ob_wardrobedoor.lineart.crease_threshold = 0.0
ob_chest_002.location = (0.0, 0.0, 0.0)
ob_chest_002.lineart.crease_threshold = 0.0
ob_book.location = (1.375, 4.125, 2.0)
ob_book.lineart.crease_threshold = 0.0
ob_chest_001.location = (-1.25, 0.0, 1.0)
ob_chest_001.rotation_euler = (1.571, -0.0, 3.142)
ob_chest_001.scale = (0.01, 0.01, 0.01)
ob_chest_001.color = (0.8, 0.8, 0.8, 1.0)
ob_chest_001.lineart.crease_threshold = 0.0
ob_book_001.location = (1.375, 4.125, 2.0)
ob_book_001.lineart.crease_threshold = 0.0
ob_book_002.location = (1.375, 5.125, 2.0)
ob_book_002.lineart.crease_threshold = 0.0
ob_book_003.location = (1.375, 5.125, 2.0)
ob_book_003.lineart.crease_threshold = 0.0
ob_book_004.location = (1.375, 6.125, 2.0)
ob_book_004.lineart.crease_threshold = 0.0
ob_book_005.location = (1.375, 6.125, 2.0)
ob_book_005.lineart.crease_threshold = 0.0
ob_cauldronred.location = (3.375, 0.125, 0.733)
ob_cauldronred.lineart.crease_threshold = 0.0
ob_cauldrongreen.location = (3.375, -1.875, 0.733)
ob_cauldrongreen.lineart.crease_threshold = 0.0
ob_cauldronblue.location = (5.397, -1.875, 0.733)
ob_cauldronblue.lineart.crease_threshold = 0.0

# ---- collection membership
col_collection.objects.link(ob_light)
col_collection.objects.link(ob_camera)
col_collection.objects.link(ob_wardrobe)
col_collection.objects.link(ob_door)
col_collection.objects.link(ob_wardrobedoor)
col_collection.objects.link(ob_chest_002)
col_collection.objects.link(ob_book)
col_collection.objects.link(ob_chest_001)
col_collection.objects.link(ob_book_001)
col_collection.objects.link(ob_book_002)
col_collection.objects.link(ob_book_003)
col_collection.objects.link(ob_book_004)
col_collection.objects.link(ob_book_005)
col_collection.objects.link(ob_cauldronred)
col_collection.objects.link(ob_cauldrongreen)
col_collection.objects.link(ob_cauldronblue)

# ---- scene / render settings (as saved in the file)
scene.camera = ob_camera
scene.frame_start = 1; scene.frame_end = 250; scene.frame_set(30)
scene.render.engine = 'BLENDER_EEVEE_NEXT'
scene.cycles.use_denoising = False
scene.cycles.samples = 128
scene.cycles.sampling_pattern = 'TABULATED_SOBOL'
scene.cycles.use_adaptive_sampling = False
scene.cycles.use_light_tree = False
scene.view_settings.view_transform = 'Filmic'
bpy.context.view_layer.update()
